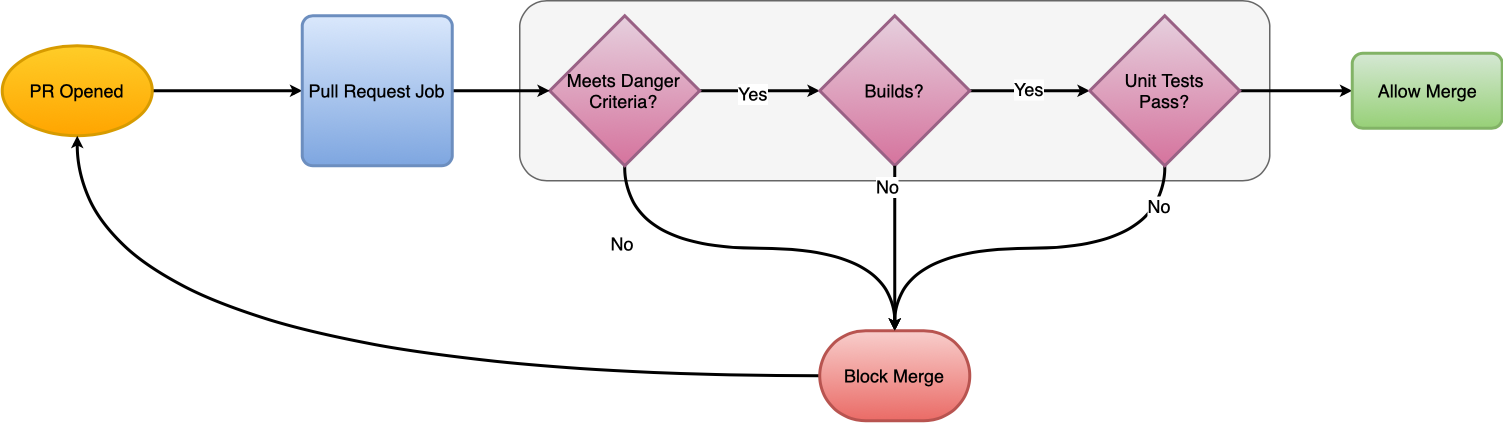

The diagram above was exported from draw.io. Its source (the exported page's mxGraphModel, read from the mxfile embedded in the PNG):
<mxGraphModel dx="1825" dy="1032" grid="1" gridSize="10" guides="1" tooltips="1" connect="1" arrows="1" fold="1" page="1" pageScale="1" pageWidth="1400" pageHeight="850" math="0" shadow="0">
  <root>
    <mxCell id="aBCZd1HUZQlpocQ14l2k-0" />
    <mxCell id="aBCZd1HUZQlpocQ14l2k-1" parent="aBCZd1HUZQlpocQ14l2k-0" />
    <mxCell id="aBCZd1HUZQlpocQ14l2k-23" value="" style="rounded=1;whiteSpace=wrap;html=1;fontColor=#333333;fillColor=#f5f5f5;strokeColor=#666666;" parent="aBCZd1HUZQlpocQ14l2k-1" vertex="1">
      <mxGeometry x="545" y="285" width="500" height="120" as="geometry" />
    </mxCell>
    <mxCell id="aBCZd1HUZQlpocQ14l2k-16" style="edgeStyle=orthogonalEdgeStyle;curved=1;rounded=0;comic=0;jumpStyle=arc;orthogonalLoop=1;jettySize=auto;html=1;exitX=1;exitY=0.5;exitDx=0;exitDy=0;exitPerimeter=0;entryX=0;entryY=0.5;entryDx=0;entryDy=0;shadow=0;startArrow=none;startFill=0;startSize=2;endArrow=classic;endFill=1;endSize=2;strokeWidth=2;fontColor=#000000;" parent="aBCZd1HUZQlpocQ14l2k-1" source="aBCZd1HUZQlpocQ14l2k-3" target="aBCZd1HUZQlpocQ14l2k-15" edge="1">
      <mxGeometry relative="1" as="geometry" />
    </mxCell>
    <mxCell id="aBCZd1HUZQlpocQ14l2k-3" value="&lt;font color=&quot;#000000&quot;&gt;PR Opened&lt;/font&gt;" style="strokeWidth=2;html=1;shape=mxgraph.flowchart.start_1;whiteSpace=wrap;gradientColor=#ffa500;fillColor=#ffcd28;strokeColor=#d79b00;" parent="aBCZd1HUZQlpocQ14l2k-1" vertex="1">
      <mxGeometry x="200" y="315" width="100" height="60" as="geometry" />
    </mxCell>
    <mxCell id="aBCZd1HUZQlpocQ14l2k-18" value="" style="edgeStyle=orthogonalEdgeStyle;curved=1;rounded=0;comic=0;jumpStyle=arc;orthogonalLoop=1;jettySize=auto;html=1;shadow=0;startArrow=none;startFill=0;startSize=2;endArrow=classic;endFill=1;endSize=2;strokeWidth=2;fontColor=#000000;" parent="aBCZd1HUZQlpocQ14l2k-1" source="aBCZd1HUZQlpocQ14l2k-6" target="aBCZd1HUZQlpocQ14l2k-17" edge="1">
      <mxGeometry relative="1" as="geometry" />
    </mxCell>
    <mxCell id="aBCZd1HUZQlpocQ14l2k-24" value="Yes" style="text;html=1;resizable=0;points=[];align=center;verticalAlign=middle;labelBackgroundColor=#ffffff;fontColor=#000000;" parent="aBCZd1HUZQlpocQ14l2k-18" vertex="1" connectable="0">
      <mxGeometry x="-0.125" y="-1" relative="1" as="geometry">
        <mxPoint as="offset" />
      </mxGeometry>
    </mxCell>
    <mxCell id="aBCZd1HUZQlpocQ14l2k-28" style="edgeStyle=orthogonalEdgeStyle;curved=1;rounded=0;comic=0;jumpStyle=arc;orthogonalLoop=1;jettySize=auto;html=1;exitX=0.5;exitY=1;exitDx=0;exitDy=0;exitPerimeter=0;shadow=0;startArrow=none;startFill=0;startSize=2;endArrow=classic;endFill=1;endSize=2;strokeWidth=2;fontColor=#000000;entryX=0.5;entryY=0;entryDx=0;entryDy=0;entryPerimeter=0;" parent="aBCZd1HUZQlpocQ14l2k-1" source="aBCZd1HUZQlpocQ14l2k-6" target="aBCZd1HUZQlpocQ14l2k-11" edge="1">
      <mxGeometry relative="1" as="geometry">
        <mxPoint x="730" y="505" as="targetPoint" />
      </mxGeometry>
    </mxCell>
    <mxCell id="aBCZd1HUZQlpocQ14l2k-32" value="No" style="text;html=1;resizable=0;points=[];align=center;verticalAlign=middle;labelBackgroundColor=#ffffff;fontColor=#000000;" parent="aBCZd1HUZQlpocQ14l2k-28" vertex="1" connectable="0">
      <mxGeometry x="-0.648" y="-2" relative="1" as="geometry">
        <mxPoint as="offset" />
      </mxGeometry>
    </mxCell>
    <mxCell id="aBCZd1HUZQlpocQ14l2k-6" value="&lt;font&gt;Meets Danger Criteria?&lt;/font&gt;" style="strokeWidth=2;html=1;shape=mxgraph.flowchart.decision;whiteSpace=wrap;gradientColor=#d5739d;fillColor=#e6d0de;strokeColor=#996185;" parent="aBCZd1HUZQlpocQ14l2k-1" vertex="1">
      <mxGeometry x="565" y="295" width="100" height="100" as="geometry" />
    </mxCell>
    <mxCell id="aBCZd1HUZQlpocQ14l2k-20" value="" style="edgeStyle=orthogonalEdgeStyle;curved=1;rounded=0;comic=0;jumpStyle=arc;orthogonalLoop=1;jettySize=auto;html=1;shadow=0;startArrow=none;startFill=0;startSize=2;endArrow=classic;endFill=1;endSize=2;strokeWidth=2;fontColor=#000000;" parent="aBCZd1HUZQlpocQ14l2k-1" source="aBCZd1HUZQlpocQ14l2k-17" target="aBCZd1HUZQlpocQ14l2k-19" edge="1">
      <mxGeometry relative="1" as="geometry" />
    </mxCell>
    <mxCell id="aBCZd1HUZQlpocQ14l2k-25" value="Yes" style="text;html=1;resizable=0;points=[];align=center;verticalAlign=middle;labelBackgroundColor=#ffffff;fontColor=#000000;" parent="aBCZd1HUZQlpocQ14l2k-20" vertex="1" connectable="0">
      <mxGeometry x="-0.025" y="2" relative="1" as="geometry">
        <mxPoint as="offset" />
      </mxGeometry>
    </mxCell>
    <mxCell id="aBCZd1HUZQlpocQ14l2k-17" value="&lt;font&gt;Builds?&lt;/font&gt;" style="strokeWidth=2;html=1;shape=mxgraph.flowchart.decision;whiteSpace=wrap;gradientColor=#d5739d;fillColor=#e6d0de;strokeColor=#996185;" parent="aBCZd1HUZQlpocQ14l2k-1" vertex="1">
      <mxGeometry x="745" y="295" width="100" height="100" as="geometry" />
    </mxCell>
    <mxCell id="aBCZd1HUZQlpocQ14l2k-30" style="edgeStyle=orthogonalEdgeStyle;curved=1;rounded=0;comic=0;jumpStyle=arc;orthogonalLoop=1;jettySize=auto;html=1;exitX=0.5;exitY=1;exitDx=0;exitDy=0;exitPerimeter=0;shadow=0;startArrow=none;startFill=0;startSize=2;endArrow=classic;endFill=1;endSize=2;strokeWidth=2;fontColor=#000000;entryX=0.5;entryY=0;entryDx=0;entryDy=0;entryPerimeter=0;" parent="aBCZd1HUZQlpocQ14l2k-1" source="aBCZd1HUZQlpocQ14l2k-19" target="aBCZd1HUZQlpocQ14l2k-11" edge="1">
      <mxGeometry relative="1" as="geometry">
        <mxPoint x="630" y="755" as="targetPoint" />
      </mxGeometry>
    </mxCell>
    <mxCell id="aBCZd1HUZQlpocQ14l2k-34" value="No" style="text;html=1;resizable=0;points=[];align=center;verticalAlign=middle;labelBackgroundColor=#ffffff;fontColor=#000000;" parent="aBCZd1HUZQlpocQ14l2k-30" vertex="1" connectable="0">
      <mxGeometry x="-0.8241" y="-4" relative="1" as="geometry">
        <mxPoint as="offset" />
      </mxGeometry>
    </mxCell>
    <mxCell id="aBCZd1HUZQlpocQ14l2k-35" style="edgeStyle=orthogonalEdgeStyle;curved=1;rounded=0;comic=0;jumpStyle=arc;orthogonalLoop=1;jettySize=auto;html=1;exitX=1;exitY=0.5;exitDx=0;exitDy=0;exitPerimeter=0;shadow=0;startArrow=none;startFill=0;startSize=2;endArrow=classic;endFill=1;endSize=2;strokeWidth=2;fontColor=#000000;entryX=0;entryY=0.5;entryDx=0;entryDy=0;" parent="aBCZd1HUZQlpocQ14l2k-1" source="aBCZd1HUZQlpocQ14l2k-19" target="aBCZd1HUZQlpocQ14l2k-36" edge="1">
      <mxGeometry relative="1" as="geometry">
        <mxPoint x="1320" y="435" as="targetPoint" />
      </mxGeometry>
    </mxCell>
    <mxCell id="aBCZd1HUZQlpocQ14l2k-19" value="&lt;font&gt;Unit Tests&lt;br&gt;Pass?&lt;br&gt;&lt;/font&gt;" style="strokeWidth=2;html=1;shape=mxgraph.flowchart.decision;whiteSpace=wrap;gradientColor=#d5739d;fillColor=#e6d0de;strokeColor=#996185;" parent="aBCZd1HUZQlpocQ14l2k-1" vertex="1">
      <mxGeometry x="925" y="295" width="100" height="100" as="geometry" />
    </mxCell>
    <mxCell id="aBCZd1HUZQlpocQ14l2k-13" style="edgeStyle=orthogonalEdgeStyle;rounded=0;comic=0;jumpStyle=arc;orthogonalLoop=1;jettySize=auto;html=1;exitX=0;exitY=0.5;exitDx=0;exitDy=0;exitPerimeter=0;entryX=0.5;entryY=1;entryDx=0;entryDy=0;entryPerimeter=0;shadow=0;startArrow=none;startFill=0;startSize=2;endArrow=classic;endFill=1;endSize=2;strokeWidth=2;fontColor=#EA6B66;curved=1;" parent="aBCZd1HUZQlpocQ14l2k-1" source="aBCZd1HUZQlpocQ14l2k-11" target="aBCZd1HUZQlpocQ14l2k-3" edge="1">
      <mxGeometry relative="1" as="geometry" />
    </mxCell>
    <mxCell id="aBCZd1HUZQlpocQ14l2k-31" style="edgeStyle=orthogonalEdgeStyle;curved=1;rounded=0;comic=0;jumpStyle=arc;orthogonalLoop=1;jettySize=auto;html=1;exitX=1;exitY=0.5;exitDx=0;exitDy=0;shadow=0;startArrow=none;startFill=0;startSize=2;endArrow=classic;endFill=1;endSize=2;strokeWidth=2;fontColor=#000000;" parent="aBCZd1HUZQlpocQ14l2k-1" source="aBCZd1HUZQlpocQ14l2k-15" target="aBCZd1HUZQlpocQ14l2k-6" edge="1">
      <mxGeometry relative="1" as="geometry" />
    </mxCell>
    <mxCell id="aBCZd1HUZQlpocQ14l2k-15" value="Pull Request Job" style="rounded=1;whiteSpace=wrap;html=1;absoluteArcSize=1;arcSize=14;strokeWidth=2;gradientColor=#7ea6e0;fillColor=#dae8fc;strokeColor=#6c8ebf;" parent="aBCZd1HUZQlpocQ14l2k-1" vertex="1">
      <mxGeometry x="400" y="295" width="100" height="100" as="geometry" />
    </mxCell>
    <mxCell id="aBCZd1HUZQlpocQ14l2k-27" style="edgeStyle=orthogonalEdgeStyle;curved=1;rounded=0;comic=0;jumpStyle=arc;orthogonalLoop=1;jettySize=auto;html=1;exitX=0.5;exitY=1;exitDx=0;exitDy=0;shadow=0;startArrow=none;startFill=0;startSize=2;endArrow=classic;endFill=1;endSize=2;strokeWidth=2;fontColor=#000000;" parent="aBCZd1HUZQlpocQ14l2k-1" source="aBCZd1HUZQlpocQ14l2k-23" target="aBCZd1HUZQlpocQ14l2k-23" edge="1">
      <mxGeometry relative="1" as="geometry" />
    </mxCell>
    <mxCell id="aBCZd1HUZQlpocQ14l2k-36" value="Allow Merge" style="rounded=1;whiteSpace=wrap;html=1;absoluteArcSize=1;arcSize=14;strokeWidth=2;gradientColor=#97d077;fillColor=#d5e8d4;strokeColor=#82b366;" parent="aBCZd1HUZQlpocQ14l2k-1" vertex="1">
      <mxGeometry x="1100" y="320" width="100" height="50" as="geometry" />
    </mxCell>
    <mxCell id="aBCZd1HUZQlpocQ14l2k-11" value="&lt;font color=&quot;#000000&quot;&gt;Block Merge&lt;/font&gt;" style="strokeWidth=2;html=1;shape=mxgraph.flowchart.terminator;whiteSpace=wrap;gradientColor=#ea6b66;fillColor=#f8cecc;strokeColor=#b85450;" parent="aBCZd1HUZQlpocQ14l2k-1" vertex="1">
      <mxGeometry x="745" y="505" width="100" height="60" as="geometry" />
    </mxCell>
    <mxCell id="aBCZd1HUZQlpocQ14l2k-40" style="edgeStyle=orthogonalEdgeStyle;curved=1;rounded=0;comic=0;jumpStyle=arc;orthogonalLoop=1;jettySize=auto;html=1;exitX=0.5;exitY=1;exitDx=0;exitDy=0;exitPerimeter=0;shadow=0;startArrow=none;startFill=0;startSize=2;endArrow=classic;endFill=1;endSize=2;strokeWidth=2;fontColor=#000000;entryX=0.5;entryY=0;entryDx=0;entryDy=0;entryPerimeter=0;" parent="aBCZd1HUZQlpocQ14l2k-1" source="aBCZd1HUZQlpocQ14l2k-17" target="aBCZd1HUZQlpocQ14l2k-11" edge="1">
      <mxGeometry relative="1" as="geometry">
        <mxPoint x="630" y="755" as="targetPoint" />
        <mxPoint x="795" y="395" as="sourcePoint" />
      </mxGeometry>
    </mxCell>
    <mxCell id="aBCZd1HUZQlpocQ14l2k-41" value="No" style="text;html=1;resizable=0;points=[];align=center;verticalAlign=middle;labelBackgroundColor=#ffffff;fontColor=#000000;" parent="aBCZd1HUZQlpocQ14l2k-40" vertex="1" connectable="0">
      <mxGeometry x="-0.7562" y="-5" relative="1" as="geometry">
        <mxPoint as="offset" />
      </mxGeometry>
    </mxCell>
  </root>
</mxGraphModel>